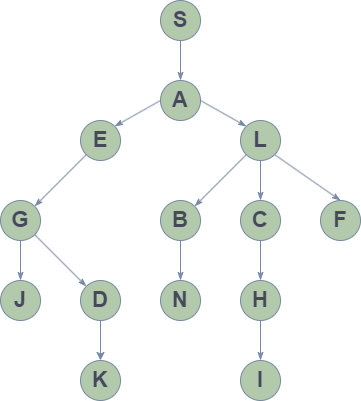

The diagram above was exported from draw.io. Its source (the exported page's mxGraphModel, read from the mxfile embedded in the PNG):
<mxGraphModel dx="1101" dy="985" grid="1" gridSize="10" guides="1" tooltips="1" connect="1" arrows="1" fold="1" page="1" pageScale="1" pageWidth="850" pageHeight="1100" math="0" shadow="0">
  <root>
    <mxCell id="CGJR0WgIG9MNfLKDEfoN-0" />
    <mxCell id="CGJR0WgIG9MNfLKDEfoN-1" parent="CGJR0WgIG9MNfLKDEfoN-0" />
    <mxCell id="CGJR0WgIG9MNfLKDEfoN-2" style="edgeStyle=orthogonalEdgeStyle;rounded=0;orthogonalLoop=1;jettySize=auto;html=1;exitX=0.5;exitY=1;exitDx=0;exitDy=0;entryX=0.5;entryY=0;entryDx=0;entryDy=0;fontSize=22;endArrow=classicThin;endFill=1;strokeColor=#788AA3;fontColor=default;labelBackgroundColor=none;fontStyle=1" edge="1" parent="CGJR0WgIG9MNfLKDEfoN-1" source="CGJR0WgIG9MNfLKDEfoN-3" target="CGJR0WgIG9MNfLKDEfoN-5">
      <mxGeometry relative="1" as="geometry" />
    </mxCell>
    <mxCell id="CGJR0WgIG9MNfLKDEfoN-3" value="&lt;span style=&quot;font-size: 22px;&quot;&gt;&lt;span style=&quot;font-size: 22px;&quot;&gt;S&lt;/span&gt;&lt;/span&gt;" style="ellipse;whiteSpace=wrap;html=1;aspect=fixed;fillColor=#B2C9AB;strokeColor=#788AA3;fontColor=#46495D;labelBackgroundColor=none;fontSize=22;fontStyle=1" vertex="1" parent="CGJR0WgIG9MNfLKDEfoN-1">
      <mxGeometry x="380" y="100" width="40" height="40" as="geometry" />
    </mxCell>
    <mxCell id="CGJR0WgIG9MNfLKDEfoN-4" style="rounded=0;orthogonalLoop=1;jettySize=auto;html=1;exitX=0;exitY=0.5;exitDx=0;exitDy=0;entryX=1;entryY=0;entryDx=0;entryDy=0;fontSize=22;endArrow=classicThin;endFill=1;strokeColor=#788AA3;fontColor=default;labelBackgroundColor=none;fontStyle=1" edge="1" parent="CGJR0WgIG9MNfLKDEfoN-1" source="CGJR0WgIG9MNfLKDEfoN-5" target="CGJR0WgIG9MNfLKDEfoN-6">
      <mxGeometry relative="1" as="geometry" />
    </mxCell>
    <mxCell id="CGJR0WgIG9MNfLKDEfoN-5" value="&lt;font style=&quot;font-size: 22px;&quot;&gt;&lt;span style=&quot;font-size: 22px;&quot;&gt;A&lt;/span&gt;&lt;/font&gt;" style="ellipse;whiteSpace=wrap;html=1;aspect=fixed;fillColor=#B2C9AB;strokeColor=#788AA3;fontColor=#46495D;labelBackgroundColor=none;fontSize=22;fontStyle=1" vertex="1" parent="CGJR0WgIG9MNfLKDEfoN-1">
      <mxGeometry x="380" y="180" width="40" height="40" as="geometry" />
    </mxCell>
    <mxCell id="CGJR0WgIG9MNfLKDEfoN-6" value="E" style="ellipse;whiteSpace=wrap;html=1;aspect=fixed;fillColor=#B2C9AB;strokeColor=#788AA3;fontColor=#46495D;labelBackgroundColor=none;fontStyle=1;fontSize=22;" vertex="1" parent="CGJR0WgIG9MNfLKDEfoN-1">
      <mxGeometry x="300" y="220" width="40" height="40" as="geometry" />
    </mxCell>
    <mxCell id="CGJR0WgIG9MNfLKDEfoN-7" value="L" style="ellipse;whiteSpace=wrap;html=1;aspect=fixed;fillColor=#B2C9AB;strokeColor=#788AA3;fontColor=#46495D;labelBackgroundColor=none;fontSize=22;fontStyle=1" vertex="1" parent="CGJR0WgIG9MNfLKDEfoN-1">
      <mxGeometry x="460" y="220" width="40" height="40" as="geometry" />
    </mxCell>
    <mxCell id="CGJR0WgIG9MNfLKDEfoN-8" style="edgeStyle=orthogonalEdgeStyle;rounded=0;orthogonalLoop=1;jettySize=auto;html=1;exitX=0.5;exitY=1;exitDx=0;exitDy=0;entryX=0.5;entryY=0;entryDx=0;entryDy=0;endArrow=classicThin;endFill=1;labelBackgroundColor=none;strokeColor=#788AA3;fontColor=default;fontSize=22;fontStyle=1" edge="1" parent="CGJR0WgIG9MNfLKDEfoN-1" source="CGJR0WgIG9MNfLKDEfoN-9" target="CGJR0WgIG9MNfLKDEfoN-10">
      <mxGeometry relative="1" as="geometry" />
    </mxCell>
    <mxCell id="CGJR0WgIG9MNfLKDEfoN-9" value="&lt;font style=&quot;font-size: 22px;&quot;&gt;&lt;span style=&quot;font-size: 22px;&quot;&gt;G&lt;/span&gt;&lt;/font&gt;" style="ellipse;whiteSpace=wrap;html=1;aspect=fixed;fillColor=#B2C9AB;strokeColor=#788AA3;fontColor=#46495D;labelBackgroundColor=none;fontSize=22;fontStyle=1" vertex="1" parent="CGJR0WgIG9MNfLKDEfoN-1">
      <mxGeometry x="220" y="300" width="40" height="40" as="geometry" />
    </mxCell>
    <mxCell id="CGJR0WgIG9MNfLKDEfoN-10" value="&lt;font style=&quot;font-size: 22px;&quot;&gt;&lt;span style=&quot;font-size: 22px;&quot;&gt;J&lt;/span&gt;&lt;/font&gt;" style="ellipse;whiteSpace=wrap;html=1;aspect=fixed;fillColor=#B2C9AB;strokeColor=#788AA3;fontColor=#46495D;labelBackgroundColor=none;fontSize=22;fontStyle=1" vertex="1" parent="CGJR0WgIG9MNfLKDEfoN-1">
      <mxGeometry x="220" y="380" width="40" height="40" as="geometry" />
    </mxCell>
    <mxCell id="CGJR0WgIG9MNfLKDEfoN-11" value="&lt;font style=&quot;font-size: 22px;&quot;&gt;&lt;span style=&quot;font-size: 22px;&quot;&gt;N&lt;/span&gt;&lt;/font&gt;" style="ellipse;whiteSpace=wrap;html=1;aspect=fixed;fillColor=#B2C9AB;strokeColor=#788AA3;fontColor=#46495D;labelBackgroundColor=none;fontSize=22;fontStyle=1" vertex="1" parent="CGJR0WgIG9MNfLKDEfoN-1">
      <mxGeometry x="380" y="380" width="40" height="40" as="geometry" />
    </mxCell>
    <mxCell id="CGJR0WgIG9MNfLKDEfoN-12" style="edgeStyle=orthogonalEdgeStyle;rounded=0;orthogonalLoop=1;jettySize=auto;html=1;exitX=0.5;exitY=1;exitDx=0;exitDy=0;entryX=0.5;entryY=0;entryDx=0;entryDy=0;strokeColor=#788AA3;fontColor=default;fillColor=#B2C9AB;labelBackgroundColor=none;fontSize=22;fontStyle=1" edge="1" parent="CGJR0WgIG9MNfLKDEfoN-1" source="CGJR0WgIG9MNfLKDEfoN-13" target="CGJR0WgIG9MNfLKDEfoN-28">
      <mxGeometry relative="1" as="geometry" />
    </mxCell>
    <mxCell id="CGJR0WgIG9MNfLKDEfoN-13" value="&lt;font style=&quot;font-size: 22px;&quot;&gt;&lt;span style=&quot;font-size: 22px;&quot;&gt;D&lt;/span&gt;&lt;/font&gt;" style="ellipse;whiteSpace=wrap;html=1;aspect=fixed;fillColor=#B2C9AB;strokeColor=#788AA3;fontColor=#46495D;labelBackgroundColor=none;fontSize=22;fontStyle=1" vertex="1" parent="CGJR0WgIG9MNfLKDEfoN-1">
      <mxGeometry x="300" y="380" width="40" height="40" as="geometry" />
    </mxCell>
    <mxCell id="CGJR0WgIG9MNfLKDEfoN-14" style="edgeStyle=orthogonalEdgeStyle;rounded=0;orthogonalLoop=1;jettySize=auto;html=1;exitX=0.5;exitY=1;exitDx=0;exitDy=0;entryX=0.5;entryY=0;entryDx=0;entryDy=0;endArrow=classicThin;endFill=1;labelBackgroundColor=none;strokeColor=#788AA3;fontColor=default;fontSize=22;fontStyle=1" edge="1" parent="CGJR0WgIG9MNfLKDEfoN-1" source="CGJR0WgIG9MNfLKDEfoN-15" target="CGJR0WgIG9MNfLKDEfoN-11">
      <mxGeometry relative="1" as="geometry" />
    </mxCell>
    <mxCell id="CGJR0WgIG9MNfLKDEfoN-15" value="B" style="ellipse;whiteSpace=wrap;html=1;aspect=fixed;fillColor=#B2C9AB;strokeColor=#788AA3;fontColor=#46495D;labelBackgroundColor=none;fontSize=22;fontStyle=1" vertex="1" parent="CGJR0WgIG9MNfLKDEfoN-1">
      <mxGeometry x="380" y="300" width="40" height="40" as="geometry" />
    </mxCell>
    <mxCell id="CGJR0WgIG9MNfLKDEfoN-16" style="edgeStyle=orthogonalEdgeStyle;rounded=0;orthogonalLoop=1;jettySize=auto;html=1;exitX=0.5;exitY=1;exitDx=0;exitDy=0;entryX=0.5;entryY=0;entryDx=0;entryDy=0;endArrow=classicThin;endFill=1;labelBackgroundColor=none;strokeColor=#788AA3;fontColor=default;fontSize=22;fontStyle=1" edge="1" parent="CGJR0WgIG9MNfLKDEfoN-1" source="CGJR0WgIG9MNfLKDEfoN-17" target="CGJR0WgIG9MNfLKDEfoN-20">
      <mxGeometry relative="1" as="geometry" />
    </mxCell>
    <mxCell id="CGJR0WgIG9MNfLKDEfoN-17" value="&lt;font style=&quot;font-size: 22px;&quot;&gt;&lt;span style=&quot;font-size: 22px;&quot;&gt;C&lt;/span&gt;&lt;/font&gt;" style="ellipse;whiteSpace=wrap;html=1;aspect=fixed;fillColor=#B2C9AB;strokeColor=#788AA3;fontColor=#46495D;labelBackgroundColor=none;fontSize=22;fontStyle=1" vertex="1" parent="CGJR0WgIG9MNfLKDEfoN-1">
      <mxGeometry x="460" y="300" width="40" height="40" as="geometry" />
    </mxCell>
    <mxCell id="CGJR0WgIG9MNfLKDEfoN-18" value="&lt;font style=&quot;font-size: 22px;&quot;&gt;&lt;span style=&quot;font-size: 22px;&quot;&gt;F&lt;/span&gt;&lt;/font&gt;" style="ellipse;whiteSpace=wrap;html=1;aspect=fixed;fillColor=#B2C9AB;strokeColor=#788AA3;fontColor=#46495D;labelBackgroundColor=none;fontSize=22;fontStyle=1" vertex="1" parent="CGJR0WgIG9MNfLKDEfoN-1">
      <mxGeometry x="540" y="300" width="40" height="40" as="geometry" />
    </mxCell>
    <mxCell id="CGJR0WgIG9MNfLKDEfoN-19" style="edgeStyle=orthogonalEdgeStyle;rounded=0;orthogonalLoop=1;jettySize=auto;html=1;exitX=0.5;exitY=1;exitDx=0;exitDy=0;entryX=0.5;entryY=0;entryDx=0;entryDy=0;endArrow=classicThin;endFill=1;labelBackgroundColor=none;strokeColor=#788AA3;fontColor=default;fontSize=22;fontStyle=1" edge="1" parent="CGJR0WgIG9MNfLKDEfoN-1" source="CGJR0WgIG9MNfLKDEfoN-20" target="CGJR0WgIG9MNfLKDEfoN-21">
      <mxGeometry relative="1" as="geometry" />
    </mxCell>
    <mxCell id="CGJR0WgIG9MNfLKDEfoN-20" value="&lt;font style=&quot;font-size: 22px;&quot;&gt;&lt;span style=&quot;font-size: 22px;&quot;&gt;H&lt;/span&gt;&lt;/font&gt;" style="ellipse;whiteSpace=wrap;html=1;aspect=fixed;fillColor=#B2C9AB;strokeColor=#788AA3;fontColor=#46495D;labelBackgroundColor=none;fontSize=22;fontStyle=1" vertex="1" parent="CGJR0WgIG9MNfLKDEfoN-1">
      <mxGeometry x="460" y="380" width="40" height="40" as="geometry" />
    </mxCell>
    <mxCell id="CGJR0WgIG9MNfLKDEfoN-21" value="&lt;font style=&quot;font-size: 22px;&quot;&gt;&lt;span style=&quot;font-size: 22px;&quot;&gt;I&lt;/span&gt;&lt;/font&gt;" style="ellipse;whiteSpace=wrap;html=1;aspect=fixed;fillColor=#B2C9AB;strokeColor=#788AA3;fontColor=#46495D;labelBackgroundColor=none;fontSize=22;fontStyle=1" vertex="1" parent="CGJR0WgIG9MNfLKDEfoN-1">
      <mxGeometry x="460" y="460" width="40" height="40" as="geometry" />
    </mxCell>
    <mxCell id="CGJR0WgIG9MNfLKDEfoN-22" style="rounded=0;orthogonalLoop=1;jettySize=auto;html=1;exitX=1;exitY=0.5;exitDx=0;exitDy=0;fontSize=22;endArrow=classicThin;endFill=1;strokeColor=#788AA3;fontColor=default;entryX=0;entryY=0;entryDx=0;entryDy=0;labelBackgroundColor=none;fontStyle=1" edge="1" parent="CGJR0WgIG9MNfLKDEfoN-1" source="CGJR0WgIG9MNfLKDEfoN-5" target="CGJR0WgIG9MNfLKDEfoN-7">
      <mxGeometry relative="1" as="geometry">
        <mxPoint x="395.85786437626894" y="224.14213562373106" as="sourcePoint" />
        <mxPoint x="490" y="190" as="targetPoint" />
      </mxGeometry>
    </mxCell>
    <mxCell id="CGJR0WgIG9MNfLKDEfoN-23" style="rounded=0;orthogonalLoop=1;jettySize=auto;html=1;exitX=0;exitY=1;exitDx=0;exitDy=0;entryX=1;entryY=0;entryDx=0;entryDy=0;fontSize=22;endArrow=classicThin;endFill=1;strokeColor=#788AA3;fontColor=default;labelBackgroundColor=none;fontStyle=1" edge="1" parent="CGJR0WgIG9MNfLKDEfoN-1" source="CGJR0WgIG9MNfLKDEfoN-6" target="CGJR0WgIG9MNfLKDEfoN-9">
      <mxGeometry relative="1" as="geometry">
        <mxPoint x="405.85786437626894" y="234.14213562373106" as="sourcePoint" />
        <mxPoint x="354.14213562373106" y="245.85786437626894" as="targetPoint" />
      </mxGeometry>
    </mxCell>
    <mxCell id="CGJR0WgIG9MNfLKDEfoN-24" style="rounded=0;orthogonalLoop=1;jettySize=auto;html=1;exitX=1;exitY=1;exitDx=0;exitDy=0;fontSize=22;endArrow=classicThin;endFill=1;strokeColor=#788AA3;fontColor=default;entryX=0;entryY=0;entryDx=0;entryDy=0;labelBackgroundColor=none;fontStyle=1" edge="1" parent="CGJR0WgIG9MNfLKDEfoN-1" source="CGJR0WgIG9MNfLKDEfoN-9" target="CGJR0WgIG9MNfLKDEfoN-13">
      <mxGeometry relative="1" as="geometry">
        <mxPoint x="250" y="430" as="sourcePoint" />
        <mxPoint x="330" y="360" as="targetPoint" />
      </mxGeometry>
    </mxCell>
    <mxCell id="CGJR0WgIG9MNfLKDEfoN-25" style="rounded=0;orthogonalLoop=1;jettySize=auto;html=1;exitX=0;exitY=1;exitDx=0;exitDy=0;fontSize=22;endArrow=classicThin;endFill=1;strokeColor=#788AA3;entryX=1;entryY=0;entryDx=0;entryDy=0;fontColor=default;labelBackgroundColor=none;fontStyle=1" edge="1" parent="CGJR0WgIG9MNfLKDEfoN-1" source="CGJR0WgIG9MNfLKDEfoN-7" target="CGJR0WgIG9MNfLKDEfoN-15">
      <mxGeometry relative="1" as="geometry">
        <mxPoint x="315.85786437626894" y="395.85786437626894" as="sourcePoint" />
        <mxPoint x="264.14213562373106" y="344.14213562373106" as="targetPoint" />
      </mxGeometry>
    </mxCell>
    <mxCell id="CGJR0WgIG9MNfLKDEfoN-26" style="rounded=0;orthogonalLoop=1;jettySize=auto;html=1;exitX=1;exitY=1;exitDx=0;exitDy=0;fontSize=22;endArrow=classicThin;endFill=1;strokeColor=#788AA3;entryX=0.5;entryY=0;entryDx=0;entryDy=0;fontColor=default;labelBackgroundColor=none;fontStyle=1" edge="1" parent="CGJR0WgIG9MNfLKDEfoN-1" source="CGJR0WgIG9MNfLKDEfoN-7" target="CGJR0WgIG9MNfLKDEfoN-18">
      <mxGeometry relative="1" as="geometry">
        <mxPoint x="475.85786437626894" y="264.14213562373106" as="sourcePoint" />
        <mxPoint x="424.14213562373106" y="315.85786437626894" as="targetPoint" />
      </mxGeometry>
    </mxCell>
    <mxCell id="CGJR0WgIG9MNfLKDEfoN-27" style="rounded=0;orthogonalLoop=1;jettySize=auto;html=1;exitX=0.5;exitY=1;exitDx=0;exitDy=0;fontSize=22;endArrow=classicThin;endFill=1;strokeColor=#788AA3;entryX=0.5;entryY=0;entryDx=0;entryDy=0;fontColor=default;labelBackgroundColor=none;fontStyle=1" edge="1" parent="CGJR0WgIG9MNfLKDEfoN-1" source="CGJR0WgIG9MNfLKDEfoN-7" target="CGJR0WgIG9MNfLKDEfoN-17">
      <mxGeometry relative="1" as="geometry">
        <mxPoint x="485.85786437626894" y="274.14213562373106" as="sourcePoint" />
        <mxPoint x="434.14213562373106" y="325.85786437626894" as="targetPoint" />
      </mxGeometry>
    </mxCell>
    <mxCell id="CGJR0WgIG9MNfLKDEfoN-28" value="K" style="ellipse;whiteSpace=wrap;html=1;aspect=fixed;fillColor=#B2C9AB;strokeColor=#788AA3;fontColor=#46495D;labelBackgroundColor=none;fontSize=22;fontStyle=1" vertex="1" parent="CGJR0WgIG9MNfLKDEfoN-1">
      <mxGeometry x="300" y="460" width="40" height="40" as="geometry" />
    </mxCell>
  </root>
</mxGraphModel>